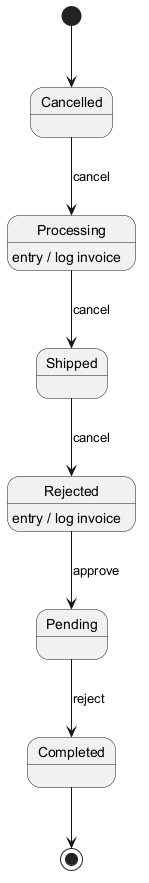

The diagram above was rendered by PlantUML. Its source (embedded in the PNG):
@startuml
skinparam backgroundColor #FFFFFF
skinparam classBackgroundColor #E8F4FA
skinparam classBorderColor #2C7DA0
[*] --> Cancelled
Cancelled --> Processing : cancel
Processing --> Shipped : cancel
Processing : entry / log invoice
Shipped --> Rejected : cancel
Rejected --> Pending : approve
Rejected : entry / log invoice
Pending --> Completed : reject
Completed --> [*]
@enduml